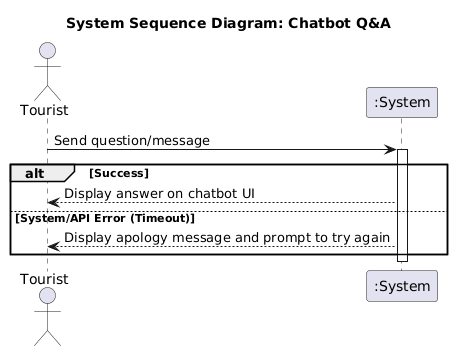

The diagram above was rendered by PlantUML. Its source (embedded in the PNG):
@startuml
title System Sequence Diagram: Chatbot Q&A

actor Tourist
participant ":System" as System

Tourist -> System : Send question/message
activate System

alt Success
    System --> Tourist : Display answer on chatbot UI
else System/API Error (Timeout)
    System --> Tourist : Display apology message and prompt to try again
end

deactivate System
@enduml